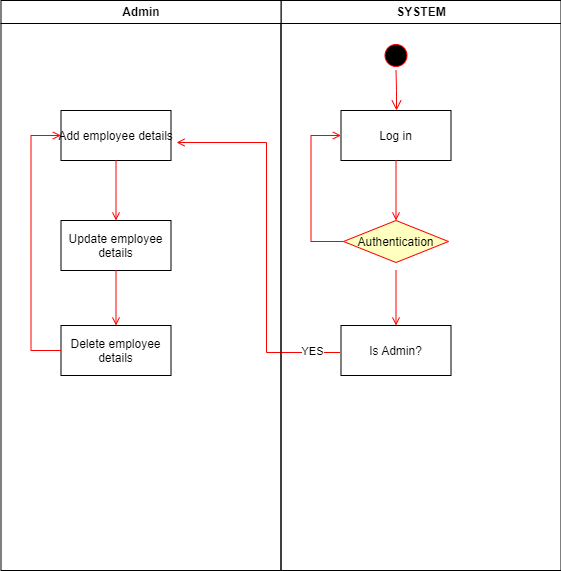

The diagram above was exported from draw.io. Its source (the exported page's mxGraphModel, read from the mxfile embedded in the PNG):
<mxGraphModel dx="2293" dy="636" grid="1" gridSize="10" guides="1" tooltips="1" connect="1" arrows="1" fold="1" page="1" pageScale="1" pageWidth="1169" pageHeight="826" background="none" math="0" shadow="0">
  <root>
    <mxCell id="0" />
    <mxCell id="1" parent="0" />
    <mxCell id="2" value="SYSTEM" style="swimlane;whiteSpace=wrap" parent="1" vertex="1">
      <mxGeometry x="164.5" y="128" width="280" height="570" as="geometry" />
    </mxCell>
    <mxCell id="5" value="" style="ellipse;shape=startState;fillColor=#000000;strokeColor=#ff0000;" parent="2" vertex="1">
      <mxGeometry x="100" y="40" width="30" height="30" as="geometry" />
    </mxCell>
    <mxCell id="6" value="" style="edgeStyle=elbowEdgeStyle;elbow=horizontal;verticalAlign=bottom;endArrow=open;endSize=8;strokeColor=#FF0000;endFill=1;rounded=0" parent="2" source="5" target="7" edge="1">
      <mxGeometry x="100" y="40" as="geometry">
        <mxPoint x="115" y="110" as="targetPoint" />
      </mxGeometry>
    </mxCell>
    <mxCell id="7" value="Log in" style="" parent="2" vertex="1">
      <mxGeometry x="60" y="110" width="110" height="50" as="geometry" />
    </mxCell>
    <mxCell id="9" value="" style="endArrow=open;strokeColor=#FF0000;endFill=1;rounded=0" parent="2" source="7" edge="1">
      <mxGeometry relative="1" as="geometry">
        <mxPoint x="115" y="220" as="targetPoint" />
      </mxGeometry>
    </mxCell>
    <mxCell id="10" value="Is Admin?" style="" parent="2" vertex="1">
      <mxGeometry x="60" y="325" width="110" height="50" as="geometry" />
    </mxCell>
    <mxCell id="11" value="" style="endArrow=open;strokeColor=#FF0000;endFill=1;rounded=0" parent="2" target="10" edge="1">
      <mxGeometry relative="1" as="geometry">
        <mxPoint x="115" y="270" as="sourcePoint" />
      </mxGeometry>
    </mxCell>
    <mxCell id="12" value="" style="edgeStyle=elbowEdgeStyle;elbow=horizontal;strokeColor=#FF0000;endArrow=open;endFill=1;rounded=0;exitX=0;exitY=0.5;exitDx=0;exitDy=0;" parent="2" source="T2-ZAj5n0JojIc-yyqYc-50" target="7" edge="1">
      <mxGeometry width="100" height="100" relative="1" as="geometry">
        <mxPoint x="65.5" y="242" as="sourcePoint" />
        <mxPoint x="260" y="190" as="targetPoint" />
        <Array as="points">
          <mxPoint x="30" y="250" />
        </Array>
      </mxGeometry>
    </mxCell>
    <mxCell id="T2-ZAj5n0JojIc-yyqYc-50" value="Authentication" style="rhombus;fillColor=#ffffc0;strokeColor=#ff0000;" vertex="1" parent="2">
      <mxGeometry x="62.5" y="220" width="105" height="42" as="geometry" />
    </mxCell>
    <mxCell id="T2-ZAj5n0JojIc-yyqYc-53" value="" style="endArrow=open;strokeColor=#FF0000;endFill=1;rounded=0" edge="1" parent="2">
      <mxGeometry relative="1" as="geometry">
        <mxPoint x="59" y="352" as="sourcePoint" />
        <mxPoint x="-104.5" y="142" as="targetPoint" />
        <Array as="points">
          <mxPoint x="-14.5" y="352" />
          <mxPoint x="-14.5" y="142" />
        </Array>
      </mxGeometry>
    </mxCell>
    <mxCell id="T2-ZAj5n0JojIc-yyqYc-56" value="YES" style="edgeLabel;html=1;align=center;verticalAlign=middle;resizable=0;points=[];" vertex="1" connectable="0" parent="T2-ZAj5n0JojIc-yyqYc-53">
      <mxGeometry x="-0.8527" y="-2" relative="1" as="geometry">
        <mxPoint as="offset" />
      </mxGeometry>
    </mxCell>
    <mxCell id="T2-ZAj5n0JojIc-yyqYc-41" value="Admin" style="swimlane;whiteSpace=wrap" vertex="1" parent="1">
      <mxGeometry x="-115.5" y="128" width="280" height="570" as="geometry" />
    </mxCell>
    <mxCell id="T2-ZAj5n0JojIc-yyqYc-44" value="Add employee details" style="" vertex="1" parent="T2-ZAj5n0JojIc-yyqYc-41">
      <mxGeometry x="60" y="110" width="110" height="50" as="geometry" />
    </mxCell>
    <mxCell id="T2-ZAj5n0JojIc-yyqYc-45" value="Update employee &#10;details" style="" vertex="1" parent="T2-ZAj5n0JojIc-yyqYc-41">
      <mxGeometry x="60" y="220" width="110" height="50" as="geometry" />
    </mxCell>
    <mxCell id="T2-ZAj5n0JojIc-yyqYc-46" value="" style="endArrow=open;strokeColor=#FF0000;endFill=1;rounded=0" edge="1" parent="T2-ZAj5n0JojIc-yyqYc-41" source="T2-ZAj5n0JojIc-yyqYc-44" target="T2-ZAj5n0JojIc-yyqYc-45">
      <mxGeometry relative="1" as="geometry" />
    </mxCell>
    <mxCell id="T2-ZAj5n0JojIc-yyqYc-47" value="Delete employee &#10;details" style="" vertex="1" parent="T2-ZAj5n0JojIc-yyqYc-41">
      <mxGeometry x="60" y="325" width="110" height="50" as="geometry" />
    </mxCell>
    <mxCell id="T2-ZAj5n0JojIc-yyqYc-48" value="" style="endArrow=open;strokeColor=#FF0000;endFill=1;rounded=0" edge="1" parent="T2-ZAj5n0JojIc-yyqYc-41" source="T2-ZAj5n0JojIc-yyqYc-45" target="T2-ZAj5n0JojIc-yyqYc-47">
      <mxGeometry relative="1" as="geometry" />
    </mxCell>
    <mxCell id="T2-ZAj5n0JojIc-yyqYc-49" value="" style="edgeStyle=elbowEdgeStyle;elbow=horizontal;strokeColor=#FF0000;endArrow=open;endFill=1;rounded=0" edge="1" parent="T2-ZAj5n0JojIc-yyqYc-41" source="T2-ZAj5n0JojIc-yyqYc-47" target="T2-ZAj5n0JojIc-yyqYc-44">
      <mxGeometry width="100" height="100" relative="1" as="geometry">
        <mxPoint x="160" y="290" as="sourcePoint" />
        <mxPoint x="260" y="190" as="targetPoint" />
        <Array as="points">
          <mxPoint x="30" y="250" />
        </Array>
      </mxGeometry>
    </mxCell>
  </root>
</mxGraphModel>